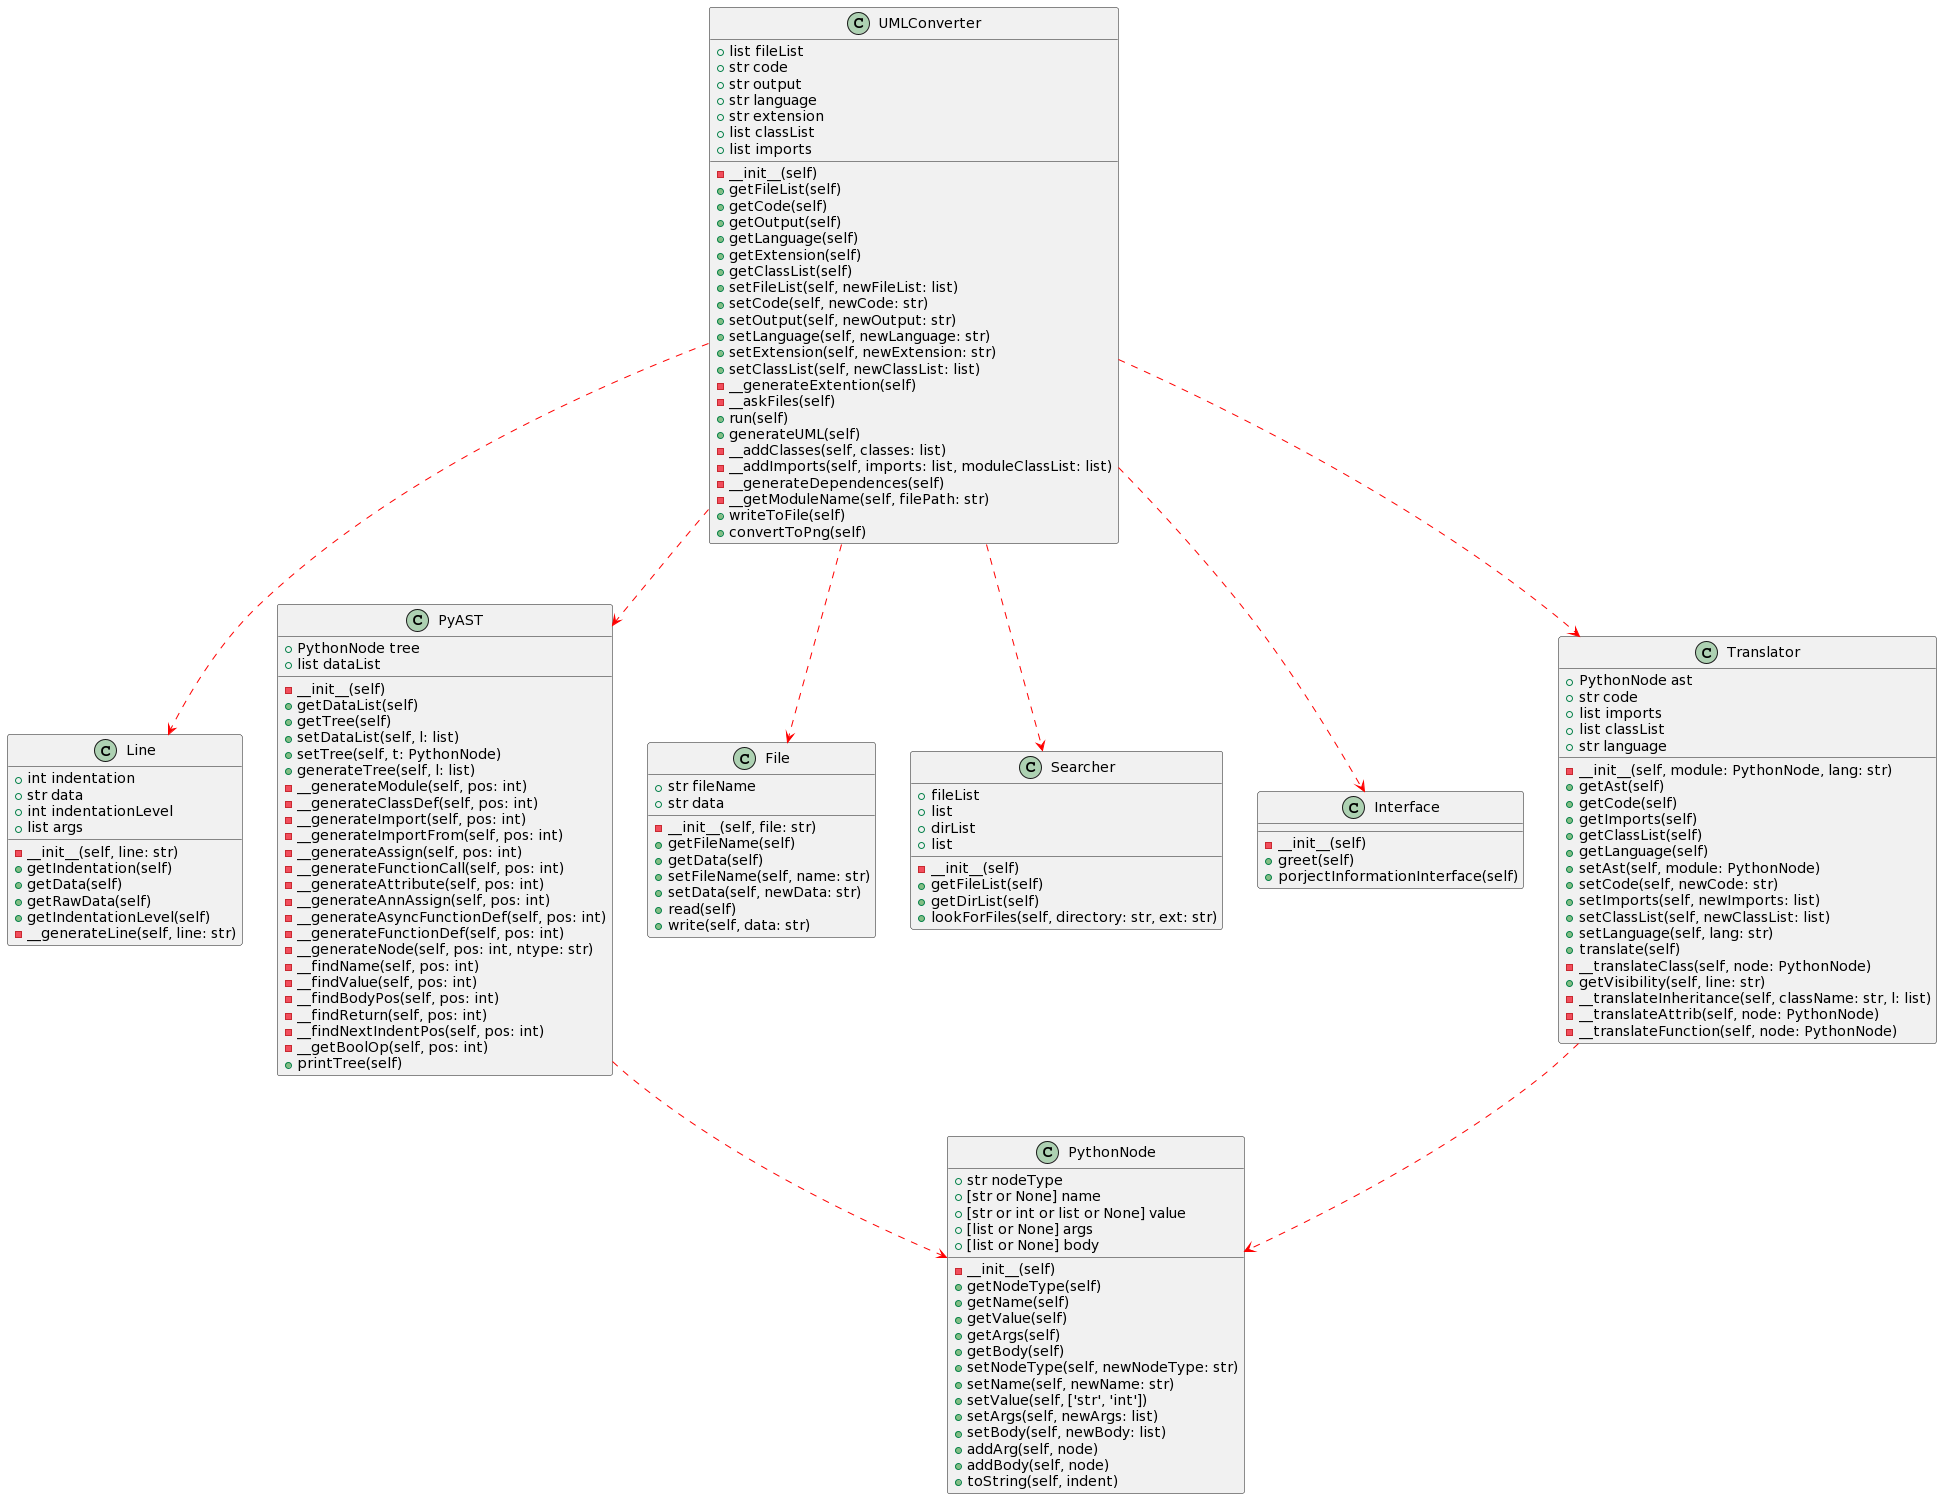

The diagram above was rendered by PlantUML. Its source (embedded in the PNG):
@startuml
class Line {
    + int indentation
    + str data
    + int indentationLevel
    + list args
    - __init__(self, line: str)
    + getIndentation(self)
    + getData(self)
    + getRawData(self)
    + getIndentationLevel(self)
    - __generateLine(self, line: str)
}

class PyAST {
    + PythonNode tree
    + list dataList
    - __init__(self)
    + getDataList(self)
    + getTree(self)
    + setDataList(self, l: list)
    + setTree(self, t: PythonNode)
    + generateTree(self, l: list)
    - __generateModule(self, pos: int)
    - __generateClassDef(self, pos: int)
    - __generateImport(self, pos: int)
    - __generateImportFrom(self, pos: int)
    - __generateAssign(self, pos: int)
    - __generateFunctionCall(self, pos: int)
    - __generateAttribute(self, pos: int)
    - __generateAnnAssign(self, pos: int)
    - __generateAsyncFunctionDef(self, pos: int)
    - __generateFunctionDef(self, pos: int)
    - __generateNode(self, pos: int, ntype: str)
    - __findName(self, pos: int)
    - __findValue(self, pos: int)
    - __findBodyPos(self, pos: int)
    - __findReturn(self, pos: int)
    - __findNextIndentPos(self, pos: int)
    - __getBoolOp(self, pos: int)
    + printTree(self)
}

class PythonNode {
    + str nodeType
    + [str or None] name
    + [str or int or list or None] value
    + [list or None] args
    + [list or None] body
    - __init__(self)
    + getNodeType(self)
    + getName(self)
    + getValue(self)
    + getArgs(self)
    + getBody(self)
    + setNodeType(self, newNodeType: str)
    + setName(self, newName: str)
    + setValue(self, ['str', 'int'])
    + setArgs(self, newArgs: list)
    + setBody(self, newBody: list)
    + addArg(self, node)
    + addBody(self, node)
    + toString(self, indent)
}

class File {
    + str fileName
    + str data
    - __init__(self, file: str)
    + getFileName(self)
    + getData(self)
    + setFileName(self, name: str)
    + setData(self, newData: str)
    + read(self)
    + write(self, data: str)
}

class Searcher {
    + fileList
    + list
    + dirList
    + list
    - __init__(self)
    + getFileList(self)
    + getDirList(self)
    + lookForFiles(self, directory: str, ext: str)
}

class Interface {
    - __init__(self)
    + greet(self)
    + porjectInformationInterface(self)
}

class Translator {
    + PythonNode ast
    + str code
    + list imports
    + list classList
    + str language
    - __init__(self, module: PythonNode, lang: str)
    + getAst(self)
    + getCode(self)
    + getImports(self)
    + getClassList(self)
    + getLanguage(self)
    + setAst(self, module: PythonNode)
    + setCode(self, newCode: str)
    + setImports(self, newImports: list)
    + setClassList(self, newClassList: list)
    + setLanguage(self, lang: str)
    + translate(self)
    - __translateClass(self, node: PythonNode)
    + getVisibility(self, line: str)
    - __translateInheritance(self, className: str, l: list)
    - __translateAttrib(self, node: PythonNode)
    - __translateFunction(self, node: PythonNode)
}

class UMLConverter {
    + list fileList
    + str code
    + str output
    + str language
    + str extension
    + list classList
    + list imports
    - __init__(self)
    + getFileList(self)
    + getCode(self)
    + getOutput(self)
    + getLanguage(self)
    + getExtension(self)
    + getClassList(self)
    + setFileList(self, newFileList: list)
    + setCode(self, newCode: str)
    + setOutput(self, newOutput: str)
    + setLanguage(self, newLanguage: str)
    + setExtension(self, newExtension: str)
    + setClassList(self, newClassList: list)
    - __generateExtention(self)
    - __askFiles(self)
    + run(self)
    + generateUML(self)
    - __addClasses(self, classes: list)
    - __addImports(self, imports: list, moduleClassList: list)
    - __generateDependences(self)
    - __getModuleName(self, filePath: str)
    + writeToFile(self)
    + convertToPng(self)
}

PyAST --> PythonNode #red;line.dashed
Translator --> PythonNode #red;line.dashed
UMLConverter --> Translator #red;line.dashed
UMLConverter --> File #red;line.dashed
UMLConverter --> Searcher #red;line.dashed
UMLConverter --> Line #red;line.dashed
UMLConverter --> PyAST #red;line.dashed
UMLConverter --> Interface #red;line.dashed
@enduml